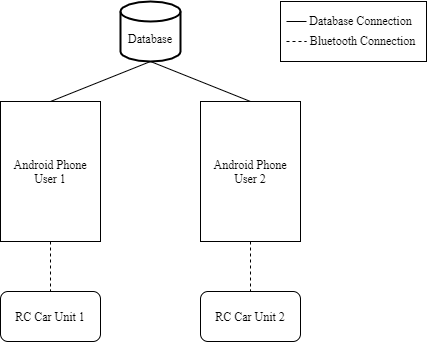

The diagram above was exported from draw.io. Its source (the exported page's mxGraphModel, read from the mxfile embedded in the PNG):
<mxGraphModel dx="1038" dy="649" grid="1" gridSize="10" guides="1" tooltips="1" connect="1" arrows="1" fold="1" page="1" pageScale="1" pageWidth="827" pageHeight="1169" math="0" shadow="0">
  <root>
    <mxCell id="0" />
    <mxCell id="1" parent="0" />
    <mxCell id="ITbh4uDUSmGyrq2YliOi-10" value="" style="rounded=0;whiteSpace=wrap;html=1;fontFamily=Times New Roman;fillColor=none;" vertex="1" parent="1">
      <mxGeometry x="440" y="60" width="146" height="60" as="geometry" />
    </mxCell>
    <mxCell id="ITbh4uDUSmGyrq2YliOi-1" value="&lt;font face=&quot;Times New Roman&quot;&gt;Android Phone&lt;br&gt;User 1&lt;br&gt;&lt;/font&gt;" style="rounded=0;whiteSpace=wrap;html=1;" vertex="1" parent="1">
      <mxGeometry x="160" y="160" width="100" height="140" as="geometry" />
    </mxCell>
    <mxCell id="ITbh4uDUSmGyrq2YliOi-2" value="&lt;font face=&quot;Times New Roman&quot;&gt;Android Phone&lt;br&gt;User 2&lt;/font&gt;" style="rounded=0;whiteSpace=wrap;html=1;" vertex="1" parent="1">
      <mxGeometry x="360" y="160" width="100" height="140" as="geometry" />
    </mxCell>
    <mxCell id="ITbh4uDUSmGyrq2YliOi-3" value="&lt;font face=&quot;Times New Roman&quot;&gt;RC Car Unit 1&lt;/font&gt;" style="rounded=1;whiteSpace=wrap;html=1;" vertex="1" parent="1">
      <mxGeometry x="160" y="350" width="100" height="50" as="geometry" />
    </mxCell>
    <mxCell id="ITbh4uDUSmGyrq2YliOi-4" value="&lt;font face=&quot;Times New Roman&quot;&gt;RC Car Unit 2&lt;/font&gt;" style="rounded=1;whiteSpace=wrap;html=1;" vertex="1" parent="1">
      <mxGeometry x="360" y="350" width="100" height="50" as="geometry" />
    </mxCell>
    <mxCell id="ITbh4uDUSmGyrq2YliOi-5" value="&lt;font face=&quot;Times New Roman&quot;&gt;&lt;br&gt;Database&lt;/font&gt;" style="strokeWidth=2;html=1;shape=mxgraph.flowchart.database;whiteSpace=wrap;" vertex="1" parent="1">
      <mxGeometry x="280" y="60" width="60" height="60" as="geometry" />
    </mxCell>
    <mxCell id="ITbh4uDUSmGyrq2YliOi-6" value="" style="endArrow=none;dashed=1;html=1;rounded=0;exitX=0.5;exitY=1;exitDx=0;exitDy=0;entryX=0.5;entryY=0;entryDx=0;entryDy=0;" edge="1" parent="1" source="ITbh4uDUSmGyrq2YliOi-1" target="ITbh4uDUSmGyrq2YliOi-3">
      <mxGeometry width="50" height="50" relative="1" as="geometry">
        <mxPoint x="290" y="280" as="sourcePoint" />
        <mxPoint x="210" y="340" as="targetPoint" />
      </mxGeometry>
    </mxCell>
    <mxCell id="ITbh4uDUSmGyrq2YliOi-7" value="" style="endArrow=none;dashed=1;html=1;rounded=0;exitX=0.5;exitY=1;exitDx=0;exitDy=0;entryX=0.5;entryY=0;entryDx=0;entryDy=0;" edge="1" parent="1" source="ITbh4uDUSmGyrq2YliOi-2" target="ITbh4uDUSmGyrq2YliOi-4">
      <mxGeometry width="50" height="50" relative="1" as="geometry">
        <mxPoint x="220" y="310" as="sourcePoint" />
        <mxPoint x="220" y="360.0000000000001" as="targetPoint" />
      </mxGeometry>
    </mxCell>
    <mxCell id="ITbh4uDUSmGyrq2YliOi-8" value="" style="endArrow=none;html=1;rounded=0;exitX=0.5;exitY=0;exitDx=0;exitDy=0;entryX=0.5;entryY=1;entryDx=0;entryDy=0;entryPerimeter=0;" edge="1" parent="1" source="ITbh4uDUSmGyrq2YliOi-1" target="ITbh4uDUSmGyrq2YliOi-5">
      <mxGeometry width="50" height="50" relative="1" as="geometry">
        <mxPoint x="290" y="190" as="sourcePoint" />
        <mxPoint x="340" y="140" as="targetPoint" />
      </mxGeometry>
    </mxCell>
    <mxCell id="ITbh4uDUSmGyrq2YliOi-9" value="" style="endArrow=none;html=1;rounded=0;exitX=0.5;exitY=0;exitDx=0;exitDy=0;entryX=0.5;entryY=1;entryDx=0;entryDy=0;entryPerimeter=0;" edge="1" parent="1" source="ITbh4uDUSmGyrq2YliOi-2" target="ITbh4uDUSmGyrq2YliOi-5">
      <mxGeometry width="50" height="50" relative="1" as="geometry">
        <mxPoint x="220" y="170" as="sourcePoint" />
        <mxPoint x="320" y="130" as="targetPoint" />
      </mxGeometry>
    </mxCell>
    <mxCell id="ITbh4uDUSmGyrq2YliOi-11" value="" style="endArrow=none;html=1;rounded=0;" edge="1" parent="1">
      <mxGeometry width="50" height="50" relative="1" as="geometry">
        <mxPoint x="466" y="80" as="sourcePoint" />
        <mxPoint x="446" y="80" as="targetPoint" />
      </mxGeometry>
    </mxCell>
    <mxCell id="ITbh4uDUSmGyrq2YliOi-12" value="Database Connection" style="text;html=1;align=center;verticalAlign=middle;resizable=0;points=[];autosize=1;strokeColor=none;fillColor=none;fontFamily=Times New Roman;" vertex="1" parent="1">
      <mxGeometry x="460" y="69" width="120" height="20" as="geometry" />
    </mxCell>
    <mxCell id="ITbh4uDUSmGyrq2YliOi-13" value="" style="endArrow=none;dashed=1;html=1;rounded=0;" edge="1" parent="1">
      <mxGeometry width="50" height="50" relative="1" as="geometry">
        <mxPoint x="446" y="100" as="sourcePoint" />
        <mxPoint x="466" y="100" as="targetPoint" />
      </mxGeometry>
    </mxCell>
    <mxCell id="ITbh4uDUSmGyrq2YliOi-14" value="Bluetooth Connection" style="text;html=1;align=center;verticalAlign=middle;resizable=0;points=[];autosize=1;strokeColor=none;fillColor=none;fontFamily=Times New Roman;" vertex="1" parent="1">
      <mxGeometry x="462" y="89" width="120" height="20" as="geometry" />
    </mxCell>
  </root>
</mxGraphModel>